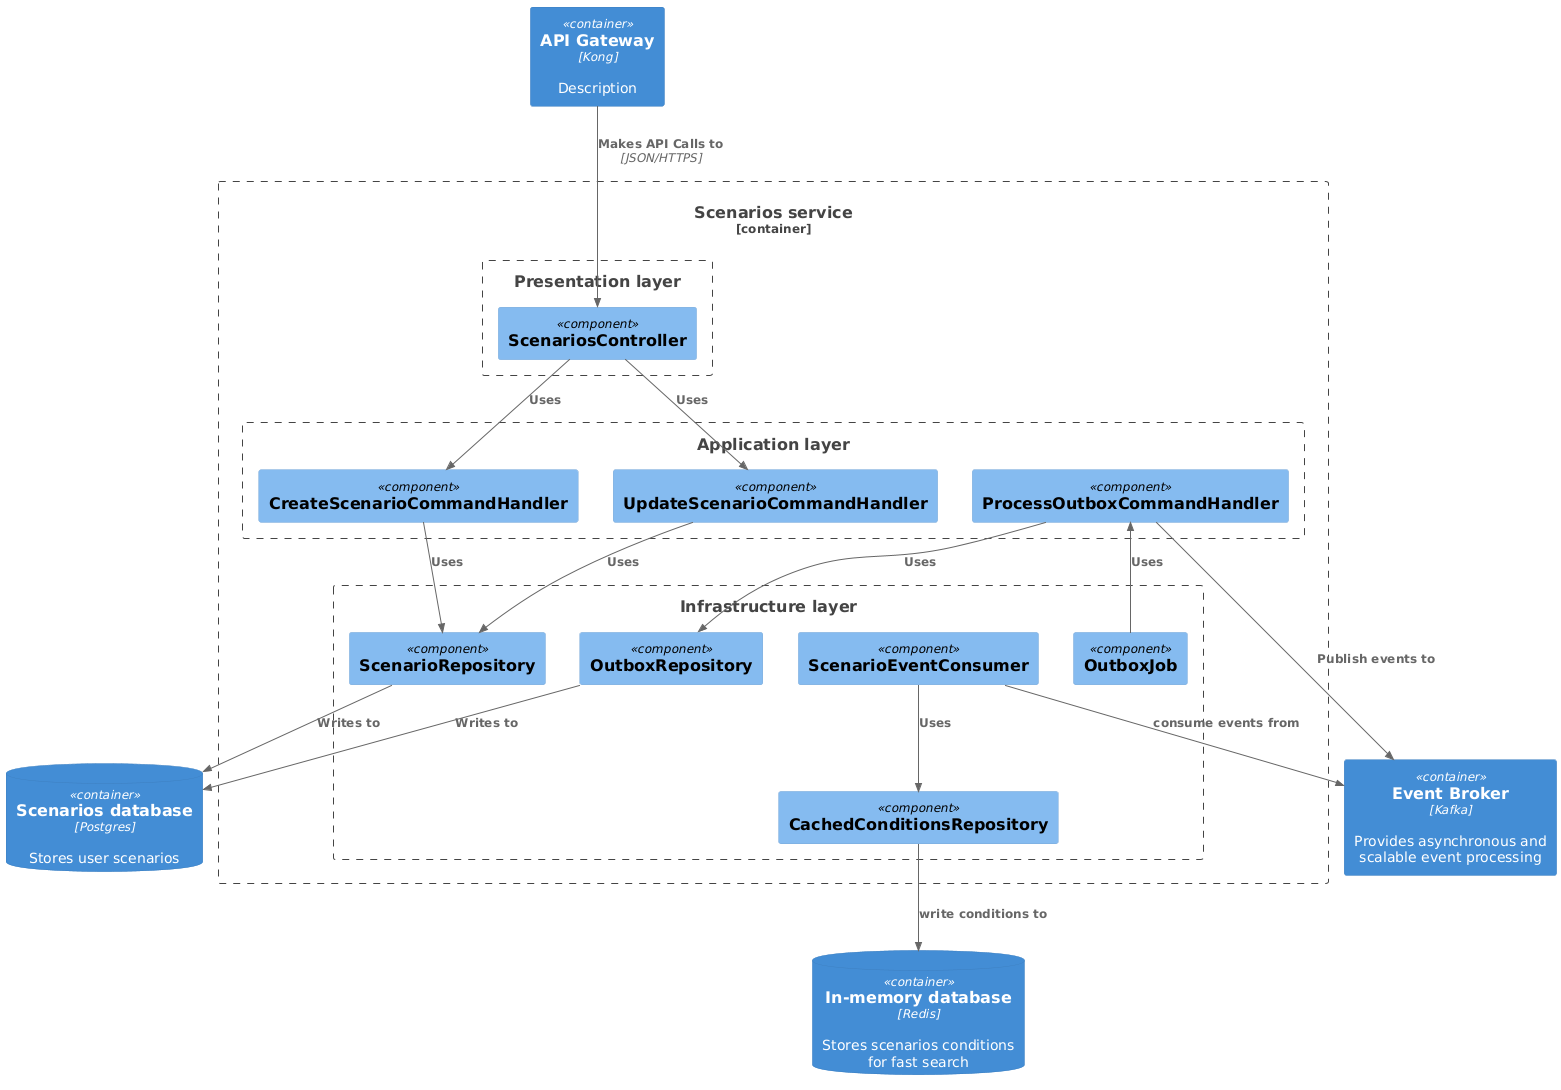

The diagram above was rendered by PlantUML. Its source (embedded in the PNG):
@startuml
!include https://raw.githubusercontent.com/plantuml-stdlib/C4-PlantUML/master/C4_Component.puml

Container_Boundary(scenarios_service, "Scenarios service") {

    Boundary(presentation_layer, "Presentation layer") {
        Component(scenarios_controller, "ScenariosController")
    }

    Boundary(application_layer, "Application layer") {
        Component(create_scenario_command_handler, "CreateScenarioCommandHandler")
        Component(update_scenario_command_handler, "UpdateScenarioCommandHandler")
        Component(process_outbox_command_handler, "ProcessOutboxCommandHandler")
    }

    Boundary(infrastructure_layer, "Infrastructure layer") {
        Component(scenario_event_consumer, "ScenarioEventConsumer")
        Component(outbox_job, "OutboxJob")
        Component(scenario_repository, "ScenarioRepository")
        Component(outbox_repository, "OutboxRepository")
        Component(conditions_repository, "CachedConditionsRepository")
    }
}

Container(api_gateway, "API Gateway", "Kong", "Description")
Container(kafka, "Event Broker", "Kafka", "Provides asynchronous and scalable event processing")
ContainerDb(scenarios_db, "Scenarios database", "Postgres", "Stores user scenarios")
ContainerDb(scenarios_memory_db, "In-memory database", "Redis", "Stores scenarios conditions for fast search")

Rel(scenarios_controller, update_scenario_command_handler, "Uses")
Rel(scenarios_controller, create_scenario_command_handler, "Uses")
Rel(create_scenario_command_handler, scenario_repository, "Uses")
Rel(update_scenario_command_handler, scenario_repository, "Uses")
Rel_D(scenario_repository, scenarios_db, "Writes to")

Rel(outbox_job, process_outbox_command_handler, "Uses")
Rel(process_outbox_command_handler, outbox_repository, "Uses")
Rel(process_outbox_command_handler, kafka, "Publish events to")
Rel_D(outbox_repository, scenarios_db, "Writes to")

Rel(scenario_event_consumer, kafka, "consume events from")
Rel(scenario_event_consumer, conditions_repository, "Uses")
Rel(conditions_repository, scenarios_memory_db, "write conditions to")
Rel_D(api_gateway, scenarios_controller, "Makes API Calls to", "JSON/HTTPS")
@enduml